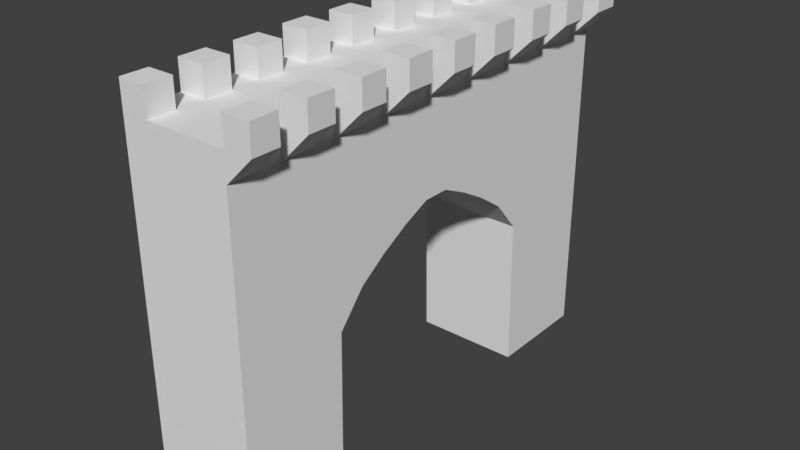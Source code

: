 # Source: WallPort.blend  (saved by Blender 2.79.0; exported with 4.5.12 LTS)
import bpy
from mathutils import Matrix  # noqa: F401  (used for matrix-valued properties, if any)

bpy.ops.wm.read_factory_settings(use_empty=True)
scene = bpy.context.scene
scene.name = 'Scene'

# ---- collections
col_collection_1 = bpy.data.collections.new('Collection 1'); scene.collection.children.link(col_collection_1)
col_collection_1.hide_render = True
col_collection_1.hide_viewport = True
col_collection_3 = bpy.data.collections.new('Collection 3'); scene.collection.children.link(col_collection_3)

# ---- materials (node trees are filled in below, after node groups)
mat_material_001 = bpy.data.materials.new('Material.001')
mat_material_001.alpha_threshold = 0.0
mat_material_001.use_transparent_shadow = False
mat_material_001.roughness = 0.5
mat_material_010 = bpy.data.materials.new('Material.010')
mat_material_010.alpha_threshold = 0.0
mat_material_010.use_transparent_shadow = False
mat_material_010.roughness = 0.5
mat_material_011 = bpy.data.materials.new('Material.011')
mat_material_011.alpha_threshold = 0.0
mat_material_011.use_transparent_shadow = False
mat_material_011.roughness = 0.5
mat_material_004 = bpy.data.materials.new('Material.004')
mat_material_004.alpha_threshold = 0.0
mat_material_004.use_transparent_shadow = False
mat_material_004.roughness = 0.5
mat_material_005 = bpy.data.materials.new('Material.005')
mat_material_005.alpha_threshold = 0.0
mat_material_005.use_transparent_shadow = False
mat_material_005.roughness = 0.5
mat_material_009 = bpy.data.materials.new('Material.009')
mat_material_009.alpha_threshold = 0.0
mat_material_009.use_transparent_shadow = False
mat_material_009.roughness = 0.5
mat_material_008 = bpy.data.materials.new('Material.008')
mat_material_008.alpha_threshold = 0.0
mat_material_008.use_transparent_shadow = False
mat_material_008.roughness = 0.5

# ---- material node trees

# ---- world
world_world = bpy.data.worlds.new('World'); scene.world = world_world
world_world.color = (0.05088, 0.05088, 0.05088)
world_world.use_sun_shadow = False
world_world.sun_shadow_jitter_overblur = 0.0
world_world.cycles.sampling_method = 'MANUAL'

# ---- meshes
me_cube_001 = bpy.data.meshes.new('Cube.001')
me_cube_001.from_pydata([(6.545, -2.208, -13.75), (-6.545, -2.208, -13.75), (6.545, -2.208, 13.75), (-6.545, -2.208, 13.75), (6.545, 2.208, 13.75), (-6.545, 2.208, 13.75), (-6.545, 2.208, -13.75), (6.545, 2.208, -13.75)], [], [(1, 3, 5, 6), (3, 2, 4, 5), (6, 5, 4, 7), (7, 4, 2, 0), (2, 3, 1, 0)])
me_cube_001.polygons.foreach_set('use_smooth', [True] * 5)
_k = set([(0, 2), (1, 3), (2, 3), (2, 4), (3, 5), (4, 5), (4, 7), (5, 6)])
me_cube_001.attributes.new('sharp_edge', 'BOOLEAN', 'EDGE').data.foreach_set('value', [ (min(e.vertices), max(e.vertices)) in _k for e in me_cube_001.edges])
me_cube_001.materials.append(mat_material_001)
me_cube_001.use_remesh_preserve_volume = False
me_cube_001.use_remesh_preserve_attributes = False
me_cube_001.use_mirror_vertex_groups = False
me_cube_001.update()
me_cube_001.normals_split_custom_set([tuple(v) for v in zip(*[iter([-1.0, 0.0, -3.468e-08, -1.0, 0.0, -3.468e-08, -1.0, 0.0, -3.468e-08, -1.0, 0.0, -3.468e-08, 8.428e-09, 0.0, 1.0, 8.428e-09, 0.0, 1.0, 8.428e-09, 0.0, 1.0, 8.428e-09, 0.0, 1.0, 8.014e-07, 1.0, 3.163e-07, 8.014e-07, 1.0, 3.163e-07, 8.014e-07, 1.0, 3.163e-07, 8.014e-07, 1.0, 3.163e-07, 1.0, -1.257e-07, 1.214e-07, 1.0, -1.257e-07, 1.214e-07, 1.0, -1.257e-07, 1.214e-07, 1.0, -1.257e-07, 1.214e-07, -8.014e-07, -1.0, -1.749e-07, -8.014e-07, -1.0, -1.749e-07, -8.014e-07, -1.0, -1.749e-07, -8.014e-07, -1.0, -1.749e-07])] * 3)])
me_cube_008 = bpy.data.meshes.new('Cube.008')
me_cube_008.from_pydata([(6.545, -2.208, -13.75), (-6.545, -2.208, -13.75), (6.545, -2.208, 13.75), (-6.545, -2.208, 13.75), (6.545, 2.208, 13.75), (-6.545, 2.208, 13.75), (-6.545, 2.208, -13.75), (6.545, 2.208, -13.75)], [], [(1, 3, 5, 6), (3, 2, 4, 5), (6, 5, 4, 7), (7, 4, 2, 0), (2, 3, 1, 0)])
me_cube_008.polygons.foreach_set('use_smooth', [True] * 5)
_k = set([(0, 2), (1, 3), (2, 3), (2, 4), (3, 5), (4, 5), (4, 7), (5, 6)])
me_cube_008.attributes.new('sharp_edge', 'BOOLEAN', 'EDGE').data.foreach_set('value', [ (min(e.vertices), max(e.vertices)) in _k for e in me_cube_008.edges])
me_cube_008.materials.append(mat_material_010)
me_cube_008.use_remesh_preserve_volume = False
me_cube_008.use_remesh_preserve_attributes = False
me_cube_008.use_mirror_vertex_groups = False
me_cube_008.update()
me_cube_008.normals_split_custom_set([tuple(v) for v in zip(*[iter([-1.0, 0.0, -3.468e-08, -1.0, 0.0, -3.468e-08, -1.0, 0.0, -3.468e-08, -1.0, 0.0, -3.468e-08, 8.428e-09, 0.0, 1.0, 8.428e-09, 0.0, 1.0, 8.428e-09, 0.0, 1.0, 8.428e-09, 0.0, 1.0, 8.014e-07, 1.0, 3.163e-07, 8.014e-07, 1.0, 3.163e-07, 8.014e-07, 1.0, 3.163e-07, 8.014e-07, 1.0, 3.163e-07, 1.0, -1.257e-07, 1.214e-07, 1.0, -1.257e-07, 1.214e-07, 1.0, -1.257e-07, 1.214e-07, 1.0, -1.257e-07, 1.214e-07, -8.014e-07, -1.0, -1.749e-07, -8.014e-07, -1.0, -1.749e-07, -8.014e-07, -1.0, -1.749e-07, -8.014e-07, -1.0, -1.749e-07])] * 3)])
me_cube_009 = bpy.data.meshes.new('Cube.009')
me_cube_009.from_pydata([(6.548, -2.208, -0.6962), (6.548, 2.208, 13.75), (-3.27, 2.208, 13.75), (-6.543, 2.208, 13.75), (6.548, 2.208, 17.0), (6.548, -2.208, 17.0), (-3.27, -2.208, 17.0), (-6.543, -2.208, 17.0), (-3.27, 2.208, 17.0), (-6.543, 2.208, 17.0), (-6.543, 2.208, 10.5), (6.548, -2.208, 10.5), (6.548, 2.208, 10.5), (9.82, 2.208, 13.75), (9.82, -2.208, 13.75), (9.82, 2.208, 17.0), (9.82, -2.208, 17.0), (6.556, -38.24, -28.74), (-6.535, -38.24, -28.74), (6.556, -38.24, 13.76), (-6.535, -38.24, 13.76), (-3.262, -38.24, 13.76), (6.556, -33.82, 13.76), (-3.262, -33.82, 13.76), (-6.535, -33.82, 13.76), (6.556, -33.82, 17.01), (6.556, -38.24, 17.01), (-3.262, -38.24, 17.01), (-6.535, -38.24, 17.01), (-3.262, -33.82, 17.01), (-6.535, -33.82, 17.01), (-6.535, -33.82, 10.51), (-6.535, -33.82, -28.74), (6.556, -38.24, 10.51), (6.556, -33.82, 10.51), (9.828, -33.82, 13.76), (9.828, -38.24, 13.76), (9.828, -33.82, 17.01), (9.828, -38.24, 17.01), (6.556, -33.82, -28.74), (-6.535, -38.24, 10.51), (-3.262, -38.24, 10.51), (-3.262, -33.82, -28.74), (-3.262, -38.24, -28.74), (-3.262, -29.34, -28.74), (-6.535, -29.34, 13.76), (-6.535, -29.34, 10.51), (6.556, -29.34, -28.74), (-6.535, -29.34, -28.74), (6.556, -29.34, 10.51), (-3.262, -29.34, 13.76), (6.556, -29.34, 13.76), (-3.262, -20.71, -28.74), (-6.535, -24.79, 13.76), (-6.535, -24.79, 10.51), (6.556, -20.71, -28.74), (-6.535, -20.71, -28.74), (6.556, -24.79, 10.51), (-3.262, -24.79, 13.76), (6.556, -24.79, 13.76), (9.782, -29.34, 13.76), (9.782, -24.79, 13.76), (6.556, -29.34, 17.0), (6.556, -24.79, 17.0), (9.782, -29.34, 17.0), (9.782, -24.79, 17.0), (-3.262, -29.34, 17.13), (-6.535, -29.34, 17.13), (-6.535, -24.79, 17.13), (-3.262, -24.79, 17.13), (-3.262, -20.25, -10.28), (-6.535, -20.25, 13.76), (6.556, -20.25, -10.28), (-6.535, -20.25, -10.28), (6.556, -21.41, 13.76), (6.556, -20.23, 13.76), (-3.262, -20.23, 13.76), (6.556, -15.82, 13.76), (-3.262, -15.82, 13.76), (-6.535, -15.82, 13.76), (6.556, -15.82, 17.01), (6.556, -20.23, 17.01), (-3.262, -20.23, 17.01), (-6.535, -20.23, 17.01), (-3.262, -15.82, 17.01), (-6.535, -15.82, 17.01), (-6.535, -15.82, 10.51), (-6.535, -15.82, -6.415), (6.556, -20.23, 10.51), (6.556, -15.82, 10.51), (9.828, -15.82, 13.76), (9.828, -20.23, 13.76), (9.828, -15.82, 17.01), (9.828, -20.23, 17.01), (6.556, -15.82, -6.415), (-3.262, -15.82, -6.415), (-3.262, -11.34, -4.136), (-6.535, -11.34, 13.76), (-6.535, -11.34, 10.51), (6.556, -11.34, -4.136), (-6.535, -11.34, -4.136), (6.556, -11.34, 10.51), (-3.262, -11.34, 13.76), (6.556, -11.34, 13.76), (-3.262, -6.787, -2.222), (-6.535, -6.787, 13.76), (-6.535, -6.787, 10.51), (6.556, -6.787, -2.222), (-6.535, -6.787, -2.222), (6.556, -6.787, 10.51), (-3.262, -6.787, 13.76), (6.556, -6.787, 13.76), (9.782, -11.34, 13.76), (9.782, -6.787, 13.76), (6.556, -11.34, 17.0), (6.556, -6.787, 17.0), (9.782, -11.34, 17.0), (9.782, -6.787, 17.0), (-3.262, -11.34, 17.13), (-6.535, -11.34, 17.13), (-6.535, -6.787, 17.13), (-3.262, -6.787, 17.13), (-3.262, -2.244, -0.6865), (-6.535, -2.244, 13.76), (-6.535, -2.244, 10.51), (-6.535, -2.244, -0.6865), (-3.262, -2.244, 13.76), (6.556, -2.244, 13.76), (6.556, 38.2, -28.74), (-6.535, 38.2, -28.74), (6.556, 38.2, 13.76), (-6.535, 38.2, 13.76), (-3.262, 38.2, 13.76), (6.556, 33.78, 13.76), (-3.262, 33.78, 13.76), (-6.535, 33.78, 13.76), (6.556, 33.78, 17.01), (6.556, 38.2, 17.01), (-3.262, 38.2, 17.01), (-6.535, 38.2, 17.01), (-3.262, 33.78, 17.01), (-6.535, 33.78, 17.01), (-6.535, 33.78, 10.51), (-6.535, 33.78, -28.74), (6.556, 38.2, 10.51), (6.556, 33.78, 10.51), (9.828, 33.78, 13.76), (9.828, 38.2, 13.76), (9.828, 33.78, 17.01), (9.828, 38.2, 17.01), (6.556, 33.78, -28.74), (-6.535, 38.2, 10.51), (-3.262, 38.2, 10.51), (-3.262, 33.78, -28.74), (-3.262, 38.2, -28.74), (-3.262, 29.3, -28.74), (-6.535, 29.3, 13.76), (-6.535, 29.3, 10.51), (6.556, 29.3, -28.74), (-6.535, 29.3, -28.74), (6.556, 29.3, 10.51), (-3.262, 29.3, 13.76), (6.556, 29.3, 13.76), (-3.262, 20.68, -28.74), (-6.535, 24.75, 13.76), (-6.535, 24.75, 10.51), (6.556, 20.68, -28.74), (-6.535, 20.68, -28.74), (6.556, 24.75, 10.51), (-3.262, 24.75, 13.76), (6.556, 24.75, 13.76), (9.782, 29.3, 13.76), (9.782, 24.75, 13.76), (6.556, 29.3, 17.0), (6.556, 24.75, 17.0), (9.782, 29.3, 17.0), (9.782, 24.75, 17.0), (-3.262, 29.3, 17.13), (-6.535, 29.3, 17.13), (-6.535, 24.75, 17.13), (-3.262, 24.75, 17.13), (-3.262, 20.21, -10.28), (-6.535, 20.21, 13.76), (6.556, 20.21, -10.28), (-6.535, 20.21, -10.28), (6.556, 20.21, 13.76), (6.556, 20.2, 13.76), (-3.262, 20.2, 13.76), (6.556, 15.78, 13.76), (-3.262, 15.78, 13.76), (-6.535, 15.78, 13.76), (6.556, 15.78, 17.01), (6.556, 20.2, 17.01), (-3.262, 20.2, 17.01), (-6.535, 20.2, 17.01), (-3.262, 15.78, 17.01), (-6.535, 15.78, 17.01), (-6.535, 15.78, 10.51), (-6.535, 15.78, -6.415), (6.556, 20.2, 10.51), (6.556, 15.78, 10.51), (9.828, 15.78, 13.76), (9.828, 20.2, 13.76), (9.828, 15.78, 17.01), (9.828, 20.2, 17.01), (6.556, 15.78, -6.415), (-3.262, 15.78, -6.415), (-3.262, 11.3, -4.136), (-6.535, 11.3, 13.76), (-6.535, 11.3, 10.51), (6.556, 11.3, -4.136), (-6.535, 11.3, -4.136), (6.556, 11.3, 10.51), (-3.262, 11.3, 13.76), (6.556, 11.3, 13.76), (-3.262, 6.751, -2.222), (-6.535, 6.751, 13.76), (-6.535, 6.751, 10.51), (6.556, 6.751, -2.222), (-6.535, 6.751, -2.222), (6.556, 6.751, 10.51), (-3.262, 6.751, 13.76), (6.556, 6.751, 13.76), (9.782, 11.3, 13.76), (9.782, 6.751, 13.76), (6.556, 11.3, 17.0), (6.556, 6.751, 17.0), (9.782, 11.3, 17.0), (9.782, 6.751, 17.0), (-3.262, 11.3, 17.13), (-6.535, 11.3, 17.13), (-6.535, 6.751, 17.13), (-3.262, 6.751, 17.13), (-3.262, 2.208, -0.6865), (6.556, 2.208, -0.6865), (-6.535, 2.208, -0.6865), (6.548, -9.775e-06, 10.5), (6.556, -18.03, 10.51), (6.556, -13.58, 10.51), (6.556, -9.062, 10.51), (6.556, 17.99, 10.51), (6.556, 13.54, 10.51), (6.556, 9.026, 10.51), (6.552, 4.479, 10.5), (6.552, -4.498, 10.5), (6.548, 1.104, 10.5), (6.55, 2.208, 0.6896), (6.556, -15.82, 0.6968), (6.556, -11.34, 0.6968), (6.556, -12.46, 10.51), (6.556, -6.787, 0.6968), (6.556, -10.2, 10.51), (6.556, 15.78, 0.6968), (6.556, 11.3, 0.6968), (6.556, 12.42, 10.51), (6.556, 6.751, 0.6968), (6.556, 10.16, 10.51), (6.554, 5.615, 10.51), (6.554, -5.642, 10.51), (6.548, -1.104, 10.5), (6.548, -2.208, 0.6872), (6.556, -14.7, 10.51), (6.556, -7.924, 10.51), (6.556, 14.66, 10.51), (6.556, 7.888, 10.51), (6.55, 3.344, 10.5), (6.55, -3.353, 10.5)], [], [(7, 6, 8, 9), (1, 4, 15, 13), (14, 13, 15, 16), (13, 14, 11, 259, 236, 245, 12), (4, 5, 16, 15), (12, 1, 13), (217, 10, 3, 216), (216, 3, 2, 221), (8, 2, 3, 9), (21, 20, 40, 41), (21, 23, 29, 27), (28, 27, 29, 30), (22, 25, 37, 35), (20, 21, 27, 28), (24, 20, 28, 30), (23, 24, 30, 29), (25, 22, 19, 26), (23, 21, 19, 22), (36, 35, 37, 38), (35, 36, 33, 34), (26, 19, 36, 38), (25, 26, 38, 37), (19, 33, 36), (34, 22, 35), (39, 34, 33, 17), (19, 21, 41, 33), (31, 40, 20, 24), (42, 32, 48, 44), (32, 31, 46, 48), (18, 40, 31, 32), (39, 42, 44, 47), (24, 23, 50, 45), (43, 41, 40, 18), (17, 33, 41, 43), (42, 39, 17, 43), (42, 43, 18, 32), (48, 46, 54, 56), (46, 45, 53, 54), (44, 48, 56, 52), (45, 50, 66, 67), (23, 22, 51, 50), (31, 24, 45, 46), (22, 34, 49, 51), (34, 39, 47, 49), (58, 59, 75, 76), (181, 184, 167, 163, 166, 183), (49, 47, 55, 57), (47, 44, 52, 55), (50, 51, 59, 58), (57, 61, 60, 49), (51, 49, 60), (59, 61, 57), (61, 59, 63, 65), (63, 62, 64, 65), (51, 60, 64, 62), (60, 61, 65, 64), (59, 51, 62, 63), (67, 66, 69, 68), (58, 53, 68, 69), (50, 58, 69, 66), (53, 45, 67, 68), (58, 76, 71, 53), (87, 73, 71, 79), (76, 78, 84, 82), (83, 82, 84, 85), (77, 80, 92, 90), (78, 79, 85, 84), (80, 77, 75, 81), (91, 90, 92, 93), (90, 91, 88, 237, 89), (81, 75, 91, 93), (80, 81, 93, 92), (75, 88, 91), (89, 77, 90), (85, 79, 71, 83), (99, 96, 100, 108, 104, 107), (87, 86, 98, 100), (76, 75, 77, 78), (79, 78, 102, 97), (76, 82, 83, 71), (100, 98, 106, 108), (98, 97, 105, 106), (107, 104, 108, 125, 122, 0), (97, 102, 118, 119), (78, 77, 103, 102), (86, 79, 97, 98), (77, 89, 261, 238, 249, 101, 103), (247, 94, 99, 248, 101, 249, 238, 261, 89), (105, 110, 126, 123), (233, 235, 219, 215, 218, 234), (110, 111, 127, 126), (102, 103, 111, 110), (109, 113, 112, 101, 251, 239, 262), (103, 101, 112), (111, 113, 109), (113, 111, 115, 117), (115, 114, 116, 117), (103, 112, 116, 114), (112, 113, 117, 116), (111, 103, 114, 115), (119, 118, 121, 120), (110, 105, 120, 121), (102, 110, 121, 118), (105, 97, 119, 120), (233, 234, 0, 122, 125, 235), (106, 105, 123, 124), (108, 106, 124, 125), (94, 95, 87, 100, 96, 99), (71, 73, 56, 53), (75, 59, 57, 88), (55, 72, 88, 57), (132, 152, 151, 131), (132, 138, 140, 134), (139, 141, 140, 138), (133, 146, 148, 136), (131, 139, 138, 132), (135, 141, 139, 131), (134, 140, 141, 135), (136, 137, 130, 133), (134, 133, 130, 132), (147, 149, 148, 146), (146, 145, 144, 147), (137, 149, 147, 130), (136, 148, 149, 137), (130, 147, 144), (145, 146, 133), (150, 128, 144, 145), (130, 144, 152, 132), (142, 135, 131, 151), (153, 155, 159, 143), (143, 159, 157, 142), (129, 143, 142, 151), (150, 158, 155, 153), (135, 156, 161, 134), (154, 129, 151, 152), (128, 154, 152, 144), (153, 154, 128, 150), (153, 143, 129, 154), (159, 167, 165, 157), (157, 165, 164, 156), (155, 163, 167, 159), (156, 178, 177, 161), (134, 161, 162, 133), (142, 157, 156, 135), (133, 162, 160, 145), (145, 160, 158, 150), (169, 187, 186, 170), (160, 168, 166, 158), (158, 166, 163, 155), (161, 169, 170, 162), (168, 160, 171, 172), (162, 171, 160), (170, 168, 172), (172, 176, 174, 170), (174, 176, 175, 173), (162, 173, 175, 171), (171, 175, 176, 172), (170, 174, 173, 162), (178, 179, 180, 177), (169, 180, 179, 164), (161, 177, 180, 169), (164, 179, 178, 156), (169, 164, 182, 187), (198, 190, 182, 184), (187, 193, 195, 189), (194, 196, 195, 193), (188, 201, 203, 191), (189, 195, 196, 190), (191, 192, 186, 188), (202, 204, 203, 201), (201, 200, 240, 199, 202), (192, 204, 202, 186), (191, 203, 204, 192), (186, 202, 199), (200, 201, 188), (196, 194, 182, 190), (181, 183, 205, 206, 198, 184), (198, 211, 209, 197), (187, 189, 188, 186), (190, 208, 213, 189), (187, 182, 194, 193), (211, 219, 217, 209), (209, 217, 216, 208), (205, 210, 207, 211, 198, 206), (208, 230, 229, 213), (189, 213, 214, 188), (197, 209, 208, 190), (188, 214, 212, 254, 241, 263, 200), (210, 218, 215, 219, 211, 207), (220, 264, 242, 256, 212, 223, 224), (214, 223, 212), (222, 220, 224), (224, 228, 226, 222), (226, 228, 227, 225), (214, 225, 227, 223), (223, 227, 228, 224), (222, 226, 225, 214), (230, 231, 232, 229), (221, 232, 231, 216), (213, 229, 232, 221), (216, 231, 230, 208), (1, 12, 265, 243, 257, 220, 222), (182, 164, 167, 184), (186, 199, 168, 170), (166, 168, 199, 183), (219, 235, 10, 217), (221, 222, 214, 213), (221, 2, 1, 222), (111, 109, 258, 244, 266, 11, 127), (11, 14, 127), (5, 127, 14, 16), (127, 1, 2, 126), (2, 8, 6, 126), (7, 123, 126, 6), (7, 9, 3, 123), (123, 3, 10, 124), (125, 124, 10, 235), (1, 127, 5, 4), (95, 94, 72, 70, 73, 87), (240, 200, 252, 205, 183, 199), (254, 212, 253, 210, 205, 252, 200, 263, 241), (72, 94, 247, 89, 237, 88), (99, 107, 250, 109, 262, 239, 251, 101, 248), (242, 264, 220, 255, 218, 210, 253, 212, 256), (218, 255, 220, 257, 243, 265, 12, 246, 234), (260, 0, 234, 246, 12, 245, 236, 259, 11), (258, 109, 250, 107, 0, 260, 11, 266, 244), (52, 56, 73, 70, 72, 55)])
me_cube_009.polygons.foreach_set('material_index', [0, 0, 0, 0, 0, 0, 0, 0, 0, 1, 1, 1, 1, 1, 1, 1, 1, 1, 1, 1, 1, 1, 1, 1, 1, 1, 1, 1, 1, 1, 1, 1, 1, 1, 1, 1, 1, 1, 1, 1, 1, 1, 1, 1, 1, 1, 1, 1, 1, 1, 1, 1, 1, 1, 1, 1, 1, 1, 1, 1, 1, 1, 3, 3, 3, 3, 3, 3, 3, 3, 3, 3, 3, 3, 3, 3, 3, 1, 3, 3, 3, 3, 3, 3, 3, 3, 3, 3, 3, 3, 3, 3, 3, 3, 3, 3, 3, 3, 3, 3, 3, 3, 3, 3, 3, 3, 3, 3, 1, 1, 1, 1, 1, 1, 1, 1, 1, 1, 1, 1, 1, 1, 1, 1, 1, 1, 1, 1, 1, 1, 1, 1, 1, 1, 1, 1, 1, 1, 1, 1, 1, 1, 1, 1, 1, 1, 1, 1, 1, 1, 1, 1, 1, 1, 1, 1, 1, 1, 1, 1, 1, 1, 1, 3, 3, 3, 3, 3, 3, 3, 3, 3, 3, 3, 3, 3, 1, 3, 1, 3, 3, 3, 3, 3, 3, 3, 3, 3, 3, 3, 3, 3, 3, 3, 3, 3, 3, 3, 3, 3, 3, 0, 1, 1, 1, 3, 3, 0, 3, 0, 0, 3, 0, 0, 0, 3, 3, 0, 1, 1, 3, 1, 3, 3, 3, 0, 0, 1])
_k = set([(0, 122), (0, 260), (1, 4), (1, 12), (2, 8), (3, 9), (4, 5), (4, 15), (5, 16), (6, 7), (6, 8), (7, 9), (8, 9), (11, 14), (11, 259), (11, 260), (12, 13), (12, 245), (12, 246), (12, 265), (13, 14), (13, 15), (14, 16), (15, 16), (17, 33), (17, 43), (18, 32), (18, 40), (18, 43), (19, 21), (19, 22), (19, 26), (20, 28), (20, 40), (21, 23), (21, 27), (22, 23), (22, 25), (22, 51), (23, 29), (23, 50), (24, 30), (24, 31), (24, 45), (25, 26), (25, 37), (26, 38), (27, 28), (27, 29), (28, 30), (29, 30), (31, 32), (31, 46), (32, 42), (32, 48), (33, 34), (33, 36), (34, 35), (34, 39), (34, 49), (35, 36), (35, 37), (36, 38), (37, 38), (39, 42), (39, 47), (41, 43), (42, 43), (42, 44), (44, 47), (44, 48), (44, 52), (45, 46), (45, 50), (46, 48), (46, 54), (47, 49), (49, 51), (49, 57), (50, 51), (50, 58), (52, 55), (52, 56), (53, 54), (53, 58), (54, 56), (55, 57), (57, 59), (58, 59), (66, 67), (66, 69), (68, 69), (70, 72), (70, 73), (75, 77), (75, 81), (76, 78), (76, 82), (77, 78), (77, 80), (77, 103), (78, 84), (78, 102), (79, 85), (79, 86), (79, 97), (80, 81), (80, 92), (81, 93), (82, 83), (82, 84), (83, 85), (84, 85), (86, 87), (86, 98), (87, 95), (87, 100), (88, 91), (88, 237), (89, 90), (89, 237), (89, 247), (89, 261), (90, 91), (90, 92), (91, 93), (92, 93), (94, 95), (94, 99), (94, 247), (96, 99), (96, 100), (97, 98), (97, 102), (98, 100), (98, 106), (99, 248), (101, 103), (101, 248), (101, 249), (101, 251), (102, 103), (102, 110), (104, 107), (104, 108), (105, 106), (105, 110), (106, 108), (106, 124), (107, 250), (109, 111), (109, 250), (109, 262), (110, 111), (110, 126), (118, 119), (118, 121), (120, 121), (122, 125), (123, 124), (123, 126), (124, 125), (126, 127), (128, 144), (128, 154), (129, 143), (129, 151), (129, 154), (130, 132), (130, 133), (130, 137), (131, 139), (131, 151), (132, 134), (132, 138), (133, 134), (133, 136), (133, 162), (134, 140), (134, 161), (135, 141), (135, 142), (135, 156), (136, 137), (136, 148), (137, 149), (138, 139), (138, 140), (139, 141), (140, 141), (142, 143), (142, 157), (143, 153), (143, 159), (144, 145), (144, 147), (145, 146), (145, 150), (145, 160), (146, 147), (146, 148), (147, 149), (148, 149), (150, 153), (150, 158), (152, 154), (153, 154), (153, 155), (155, 158), (155, 159), (155, 163), (156, 157), (156, 161), (157, 159), (157, 165), (158, 160), (160, 162), (160, 168), (161, 162), (161, 169), (163, 166), (163, 167), (164, 165), (164, 169), (165, 167), (166, 168), (168, 170), (169, 170), (177, 178), (177, 180), (179, 180), (181, 183), (181, 184), (186, 188), (186, 192), (187, 189), (187, 193), (188, 189), (188, 191), (188, 214), (189, 195), (189, 213), (190, 196), (190, 197), (190, 208), (191, 192), (191, 203), (192, 204), (193, 194), (193, 195), (194, 196), (195, 196), (197, 198), (197, 209), (198, 206), (198, 211), (199, 202), (199, 240), (200, 201), (200, 240), (200, 252), (200, 263), (201, 202), (201, 203), (202, 204), (203, 204), (205, 206), (205, 210), (205, 252), (207, 210), (207, 211), (208, 209), (208, 213), (209, 211), (209, 217), (210, 253), (212, 214), (212, 253), (212, 254), (212, 256), (213, 214), (213, 221), (215, 218), (215, 219), (216, 217), (216, 221), (217, 219), (218, 255), (220, 222), (220, 255), (220, 257), (220, 264), (229, 230), (229, 232), (231, 232), (233, 234), (233, 235), (234, 246), (236, 245), (236, 259), (238, 249), (238, 261), (239, 251), (239, 262), (241, 254), (241, 263), (242, 256), (242, 264), (243, 257), (243, 265)])
me_cube_009.attributes.new('sharp_edge', 'BOOLEAN', 'EDGE').data.foreach_set('value', [ (min(e.vertices), max(e.vertices)) in _k for e in me_cube_009.edges])
me_cube_009.materials.append(mat_material_011)
me_cube_009.materials.append(mat_material_004)
me_cube_009.materials.append(mat_material_005)
me_cube_009.materials.append(mat_material_009)
me_cube_009.materials.append(mat_material_008)
me_cube_009.use_remesh_preserve_volume = False
me_cube_009.use_remesh_preserve_attributes = False
me_cube_009.use_mirror_vertex_groups = False
me_cube_009.update()
me_cube_009.normals_split_custom_set([tuple(v) for v in zip(*[iter([-2.638e-07, 0.0, 1.0, -2.638e-07, 0.0, 1.0, -2.638e-07, 0.0, 1.0, -2.638e-07, 0.0, 1.0, 0.0, 1.0, 0.0, 0.0, 1.0, 0.0, 0.0, 1.0, 0.0, 0.0, 1.0, 0.0, 1.0, 0.0, 0.0, 1.0, 0.0, 0.0, 1.0, 0.0, 0.0, 1.0, 0.0, 0.0, 0.7047, -1.873e-07, -0.7096, 0.7047, -1.873e-07, -0.7096, 0.7047, -1.873e-07, -0.7096, 0.7047, -1.873e-07, -0.7096, 0.7047, -1.873e-07, -0.7096, 0.7047, -1.873e-07, -0.7096, 0.7047, -1.873e-07, -0.7096, 0.0, 0.0, 1.0, 0.0, 0.0, 1.0, 0.0, 0.0, 1.0, 0.0, 0.0, 1.0, 0.0, 1.0, 5.38e-07, 0.0, 1.0, 5.38e-07, 0.0, 1.0, 5.38e-07, -1.0, 0.001754, 0.0, -1.0, 0.001754, 0.0, -1.0, 0.001754, 0.0, -1.0, 0.001754, 0.0, 2.566e-07, -0.002118, 1.0, 2.566e-07, -0.002118, 1.0, 2.566e-07, -0.002118, 1.0, 2.566e-07, -0.002118, 1.0, 1.166e-06, 1.0, 0.0, 1.166e-06, 1.0, 0.0, 1.166e-06, 1.0, 0.0, 1.166e-06, 1.0, 0.0, -2.331e-06, -1.0, 0.0, -2.331e-06, -1.0, 0.0, -2.331e-06, -1.0, 0.0, -2.331e-06, -1.0, 0.0, 1.0, -6.645e-08, 0.0, 1.0, -6.645e-08, 0.0, 1.0, -6.645e-08, 0.0, 1.0, -6.645e-08, 0.0, 0.0, 0.0, 1.0, 0.0, 0.0, 1.0, 0.0, 0.0, 1.0, 0.0, 0.0, 1.0, 0.0, 1.0, 0.0, 0.0, 1.0, 0.0, 0.0, 1.0, 0.0, 0.0, 1.0, 0.0, -2.331e-06, -1.0, 0.0, -2.331e-06, -1.0, 0.0, -2.331e-06, -1.0, 0.0, -2.331e-06, -1.0, 0.0, -1.0, 1.329e-07, 0.0, -1.0, 1.329e-07, 0.0, -1.0, 1.329e-07, 0.0, -1.0, 1.329e-07, 0.0, 0.0, 1.0, 0.0, 0.0, 1.0, 0.0, 0.0, 1.0, 0.0, 0.0, 1.0, 0.0, -1.0, 0.0, 0.0, -1.0, 0.0, 0.0, -1.0, 0.0, 0.0, -1.0, 0.0, 0.0, 8.799e-08, 0.0, 1.0, 8.799e-08, 0.0, 1.0, 8.799e-08, 0.0, 1.0, 8.799e-08, 0.0, 1.0, 1.0, 0.0, 0.0, 1.0, 0.0, 0.0, 1.0, 0.0, 0.0, 1.0, 0.0, 0.0, 0.7047, -9.365e-08, -0.7096, 0.7047, -9.365e-08, -0.7096, 0.7047, -9.365e-08, -0.7096, 0.7047, -9.365e-08, -0.7096, 0.0, -1.0, 0.0, 0.0, -1.0, 0.0, 0.0, -1.0, 0.0, 0.0, -1.0, 0.0, 0.0, 0.0, 1.0, 0.0, 0.0, 1.0, 0.0, 0.0, 1.0, 0.0, 0.0, 1.0, 0.0, -1.0, 0.0, 0.0, -1.0, 0.0, 0.0, -1.0, 0.0, 0.0, 1.0, 0.0, 0.0, 1.0, 0.0, 0.0, 1.0, 0.0, 1.0, 0.0, 7.289e-08, 1.0, 0.0, 7.289e-08, 1.0, 0.0, 7.289e-08, 1.0, 0.0, 7.289e-08, -7.771e-07, -1.0, 0.0, -7.771e-07, -1.0, 0.0, -7.771e-07, -1.0, 0.0, -7.771e-07, -1.0, 0.0, -1.0, 1.329e-07, 0.0, -1.0, 1.329e-07, 0.0, -1.0, 1.329e-07, 0.0, -1.0, 1.329e-07, 0.0, 0.0, 0.0, -1.0, 0.0, 0.0, -1.0, 0.0, 0.0, -1.0, 0.0, 0.0, -1.0, -1.0, 3.47e-07, -2.43e-08, -1.0, 3.47e-07, -2.43e-08, -1.0, 3.47e-07, -2.43e-08, -1.0, 3.47e-07, -2.43e-08, -1.0, 0.0, -3.037e-08, -1.0, 0.0, -3.037e-08, -1.0, 0.0, -3.037e-08, -1.0, 0.0, -3.037e-08, -4.109e-07, 0.0, -1.0, -4.109e-07, 0.0, -1.0, -4.109e-07, 0.0, -1.0, -4.109e-07, 0.0, -1.0, 6.268e-08, 0.0, 1.0, 6.268e-08, 0.0, 1.0, 6.268e-08, 0.0, 1.0, 6.268e-08, 0.0, 1.0, -1.166e-06, -1.0, -1.087e-07, -1.166e-06, -1.0, -1.087e-07, -1.166e-06, -1.0, -1.087e-07, -1.166e-06, -1.0, -1.087e-07, -7.771e-07, -1.0, -2.232e-07, -7.771e-07, -1.0, -2.232e-07, -7.771e-07, -1.0, -2.232e-07, -7.771e-07, -1.0, -2.232e-07, -4.579e-08, 0.0, -1.0, -4.579e-08, 0.0, -1.0, -4.579e-08, 0.0, -1.0, -4.579e-08, 0.0, -1.0, 0.0, 0.0, -1.0, 0.0, 0.0, -1.0, 0.0, 0.0, -1.0, 0.0, 0.0, -1.0, -1.0, 2.361e-07, -9.264e-09, -1.0, 2.361e-07, -9.264e-09, -1.0, 2.361e-07, -9.264e-09, -1.0, 2.361e-07, -9.264e-09, -1.0, 3.87e-07, 0.0, -1.0, 3.87e-07, 0.0, -1.0, 3.87e-07, 0.0, -1.0, 3.87e-07, 0.0, 0.0, 0.0, -1.0, 0.0, 0.0, -1.0, 0.0, 0.0, -1.0, 0.0, 0.0, -1.0, -1.166e-06, -1.0, -6.906e-07, -1.166e-06, -1.0, -6.906e-07, -1.166e-06, -1.0, -6.906e-07, -1.166e-06, -1.0, -6.906e-07, -1.357e-08, 0.0, 1.0, -1.357e-08, 0.0, 1.0, -1.357e-08, 0.0, 1.0, -1.357e-08, 0.0, 1.0, -1.0, 3.928e-07, 0.0, -1.0, 3.928e-07, 0.0, -1.0, 3.928e-07, 0.0, -1.0, 3.928e-07, 0.0, 1.0, -3.928e-07, 2.934e-07, 1.0, -3.928e-07, 2.934e-07, 1.0, -3.928e-07, 2.934e-07, 1.0, -3.928e-07, 2.934e-07, 1.0, -5.205e-07, 6.075e-08, 1.0, -5.205e-07, 6.075e-08, 1.0, -5.205e-07, 6.075e-08, 1.0, -5.205e-07, 6.075e-08, 7.196e-08, -4.188e-07, 1.0, 7.196e-08, -4.188e-07, 1.0, 7.196e-08, -4.188e-07, 1.0, 7.196e-08, -4.188e-07, 1.0, 2.919e-07, -0.9997, -0.02527, 2.919e-07, -0.9997, -0.02527, 2.919e-07, -0.9997, -0.02527, 2.919e-07, -0.9997, -0.02527, 2.919e-07, -0.9997, -0.02527, 2.919e-07, -0.9997, -0.02527, 1.0, -2.361e-07, 4.571e-08, 1.0, -2.361e-07, 4.571e-08, 1.0, -2.361e-07, 4.571e-08, 1.0, -2.361e-07, 4.571e-08, -3.332e-08, 0.0, -1.0, -3.332e-08, 0.0, -1.0, -3.332e-08, 0.0, -1.0, -3.332e-08, 0.0, -1.0, -3.082e-09, 0.0, 1.0, -3.082e-09, 0.0, 1.0, -3.082e-09, 0.0, 1.0, -3.082e-09, 0.0, 1.0, 0.7097, -3.662e-07, -0.7045, 0.7097, -3.662e-07, -0.7045, 0.7097, -3.662e-07, -0.7045, 0.7097, -3.662e-07, -0.7045, -1.183e-06, -1.0, 0.0, -1.183e-06, -1.0, 0.0, -1.183e-06, -1.0, 0.0, 5.913e-07, 1.0, 0.0, 5.913e-07, 1.0, 0.0, 5.913e-07, 1.0, 0.0, 5.913e-07, 1.0, 0.0, 5.913e-07, 1.0, 0.0, 5.913e-07, 1.0, 0.0, 5.913e-07, 1.0, 0.0, -5.198e-07, 2.479e-13, 1.0, -5.198e-07, 2.479e-13, 1.0, -5.198e-07, 2.479e-13, 1.0, -5.198e-07, 2.479e-13, 1.0, -1.183e-06, -1.0, 0.0, -1.183e-06, -1.0, 0.0, -1.183e-06, -1.0, 0.0, -1.183e-06, -1.0, 0.0, 1.0, -3.876e-07, 2.939e-07, 1.0, -3.876e-07, 2.939e-07, 1.0, -3.876e-07, 2.939e-07, 1.0, -3.876e-07, 2.939e-07, -1.0, 5.169e-07, -2.939e-07, -1.0, 5.169e-07, -2.939e-07, -1.0, 5.169e-07, -2.939e-07, -1.0, 5.169e-07, -2.939e-07, 2.217e-07, 0.0, 1.0, 2.217e-07, 0.0, 1.0, 2.217e-07, 0.0, 1.0, 2.217e-07, 0.0, 1.0, 1.166e-06, 1.0, 0.0, 1.166e-06, 1.0, 0.0, 1.166e-06, 1.0, 0.0, 1.166e-06, 1.0, 0.0, 1.0, -4.347e-07, -2.369e-13, 1.0, -4.347e-07, -2.369e-13, 1.0, -4.347e-07, -2.369e-13, 1.0, -4.347e-07, -2.369e-13, -1.0, 4.968e-07, 2.369e-13, -1.0, 4.968e-07, 2.369e-13, -1.0, 4.968e-07, 2.369e-13, -1.0, 4.968e-07, 2.369e-13, -2.563e-07, -3.145e-07, 1.0, -2.563e-07, -3.145e-07, 1.0, -2.563e-07, -3.145e-07, 1.0, -2.563e-07, -3.145e-07, 1.0, -1.0, -1.184e-06, -4.314e-08, -1.0, -1.184e-06, -4.314e-08, -1.0, -1.184e-06, -4.314e-08, -1.0, -1.184e-06, -4.314e-08, 1.0, -1.329e-07, 0.0, 1.0, -1.329e-07, 0.0, 1.0, -1.329e-07, 0.0, 1.0, -1.329e-07, 0.0, 2.616e-07, 0.0, 1.0, 2.616e-07, 0.0, 1.0, 2.616e-07, 0.0, 1.0, 2.616e-07, 0.0, 1.0, 0.0, 1.0, 0.0, 0.0, 1.0, 0.0, 0.0, 1.0, 0.0, 0.0, 1.0, 0.0, 1.166e-06, 1.0, 0.0, 1.166e-06, 1.0, 0.0, 1.166e-06, 1.0, 0.0, 1.166e-06, 1.0, 0.0, -1.0, 1.329e-07, 0.0, -1.0, 1.329e-07, 0.0, -1.0, 1.329e-07, 0.0, -1.0, 1.329e-07, 0.0, 1.0, 0.0, 0.0, 1.0, 0.0, 0.0, 1.0, 0.0, 0.0, 1.0, 0.0, 0.0, 0.7047, -1.873e-07, -0.7096, 0.7047, -1.873e-07, -0.7096, 0.7047, -1.873e-07, -0.7096, 0.7047, -1.873e-07, -0.7096, 0.7047, -1.873e-07, -0.7096, 0.0, -1.0, 0.0, 0.0, -1.0, 0.0, 0.0, -1.0, 0.0, 0.0, -1.0, 0.0, 0.0, 0.0, 1.0, 0.0, 0.0, 1.0, 0.0, 0.0, 1.0, 0.0, 0.0, 1.0, 0.0, -1.0, -1.435e-06, 0.0, -1.0, -1.435e-06, 0.0, -1.0, -1.435e-06, 0.0, 1.0, 7.173e-07, 0.0, 1.0, 7.173e-07, 0.0, 1.0, 7.173e-07, -1.0, -5.309e-07, -9.527e-07, -1.0, -5.309e-07, -9.527e-07, -1.0, -5.309e-07, -9.527e-07, -1.0, -5.309e-07, -9.527e-07, 1.804e-07, 0.3877, -0.9218, 1.804e-07, 0.3877, -0.9218, 1.804e-07, 0.3877, -0.9218, 1.804e-07, 0.3877, -0.9218, 1.804e-07, 0.3877, -0.9218, 1.804e-07, 0.3877, -0.9218, -1.0, 4.314e-07, -6.042e-08, -1.0, 4.314e-07, -6.042e-08, -1.0, 4.314e-07, -6.042e-08, -1.0, 4.314e-07, -6.042e-08, -1.378e-08, 0.0, 1.0, -1.378e-08, 0.0, 1.0, -1.378e-08, 0.0, 1.0, -1.378e-08, 0.0, 1.0, 6.268e-08, 0.0, 1.0, 6.268e-08, 0.0, 1.0, 6.268e-08, 0.0, 1.0, 6.268e-08, 0.0, 1.0, 0.001666, -1.0, 0.001679, 0.001666, -1.0, 0.001679, 0.001666, -1.0, 0.001679, 0.001666, -1.0, 0.001679, -1.0, 4.9e-07, -6.967e-08, -1.0, 4.9e-07, -6.967e-08, -1.0, 4.9e-07, -6.967e-08, -1.0, 4.9e-07, -6.967e-08, -1.0, 3.87e-07, 0.0, -1.0, 3.87e-07, 0.0, -1.0, 3.87e-07, 0.0, -1.0, 3.87e-07, 0.0, -0.0007885, 0.3187, -0.9479, -0.0007885, 0.3187, -0.9479, -0.0007885, 0.3187, -0.9479, -0.0007885, 0.3187, -0.9479, -0.0007885, 0.3187, -0.9479, -0.0007885, 0.3187, -0.9479, -1.166e-06, -1.0, -6.906e-07, -1.166e-06, -1.0, -6.906e-07, -1.166e-06, -1.0, -6.906e-07, -1.166e-06, -1.0, -6.906e-07, -1.358e-08, 0.0, 1.0, -1.358e-08, 0.0, 1.0, -1.358e-08, 0.0, 1.0, -1.358e-08, 0.0, 1.0, -1.0, 5.238e-07, 0.0, -1.0, 5.238e-07, 0.0, -1.0, 5.238e-07, 0.0, -1.0, 5.238e-07, 0.0, 1.0, -5.238e-07, 2.934e-07, 1.0, -5.238e-07, 2.934e-07, 1.0, -5.238e-07, 2.934e-07, 1.0, -5.238e-07, 2.934e-07, 1.0, -5.238e-07, 2.934e-07, 1.0, -5.238e-07, 2.934e-07, 1.0, -5.238e-07, 2.934e-07, 1.0, -4.314e-07, 1.51e-07, 1.0, -4.314e-07, 1.51e-07, 1.0, -4.314e-07, 1.51e-07, 1.0, -4.314e-07, 1.51e-07, 1.0, -4.314e-07, 1.51e-07, 1.0, -4.314e-07, 1.51e-07, 1.0, -4.314e-07, 1.51e-07, 1.0, -4.314e-07, 1.51e-07, 1.0, -4.314e-07, 1.51e-07, 6.183e-08, -2.099e-07, 1.0, 6.183e-08, -2.099e-07, 1.0, 6.183e-08, -2.099e-07, 1.0, 6.183e-08, -2.099e-07, 1.0, 1.519e-07, -0.3202, -0.9473, 1.519e-07, -0.3202, -0.9473, 1.519e-07, -0.3202, -0.9473, 1.519e-07, -0.3202, -0.9473, 1.519e-07, -0.3202, -0.9473, 1.519e-07, -0.3202, -0.9473, -3.087e-09, -2.099e-07, 1.0, -3.087e-09, -2.099e-07, 1.0, -3.087e-09, -2.099e-07, 1.0, -3.087e-09, -2.099e-07, 1.0, -3.083e-09, 0.0, 1.0, -3.083e-09, 0.0, 1.0, -3.083e-09, 0.0, 1.0, -3.083e-09, 0.0, 1.0, 0.7097, -3.662e-07, -0.7045, 0.7097, -3.662e-07, -0.7045, 0.7097, -3.662e-07, -0.7045, 0.7097, -3.662e-07, -0.7045, 0.7097, -3.662e-07, -0.7045, 0.7097, -3.662e-07, -0.7045, 0.7097, -3.662e-07, -0.7045, -1.183e-06, -1.0, -7.277e-07, -1.183e-06, -1.0, -7.277e-07, -1.183e-06, -1.0, -7.277e-07, 1.183e-06, 1.0, 0.0, 1.183e-06, 1.0, 0.0, 1.183e-06, 1.0, 0.0, 1.183e-06, 1.0, 0.0, 1.183e-06, 1.0, 0.0, 1.183e-06, 1.0, 0.0, 1.183e-06, 1.0, 0.0, -5.198e-07, 2.479e-13, 1.0, -5.198e-07, 2.479e-13, 1.0, -5.198e-07, 2.479e-13, 1.0, -5.198e-07, 2.479e-13, 1.0, -1.183e-06, -1.0, 0.0, -1.183e-06, -1.0, 0.0, -1.183e-06, -1.0, 0.0, -1.183e-06, -1.0, 0.0, 1.0, -5.169e-07, 2.939e-07, 1.0, -5.169e-07, 2.939e-07, 1.0, -5.169e-07, 2.939e-07, 1.0, -5.169e-07, 2.939e-07, -1.0, 3.876e-07, -2.939e-07, -1.0, 3.876e-07, -2.939e-07, -1.0, 3.876e-07, -2.939e-07, -1.0, 3.876e-07, -2.939e-07, 5.124e-07, 0.0, 1.0, 5.124e-07, 0.0, 1.0, 5.124e-07, 0.0, 1.0, 5.124e-07, 0.0, 1.0, 0.0, 1.0, 0.0, 0.0, 1.0, 0.0, 0.0, 1.0, 0.0, 0.0, 1.0, 0.0, 1.0, -5.589e-07, -1.184e-13, 1.0, -5.589e-07, -1.184e-13, 1.0, -5.589e-07, -1.184e-13, 1.0, -5.589e-07, -1.184e-13, -1.0, 3.726e-07, 1.184e-13, -1.0, 3.726e-07, 1.184e-13, -1.0, 3.726e-07, 1.184e-13, -1.0, 3.726e-07, 1.184e-13, -0.0003688, 0.0008132, -1.0, -0.0003688, 0.0008132, -1.0, -0.0003688, 0.0008132, -1.0, -0.0003688, 0.0008132, -1.0, -0.0003688, 0.0008132, -1.0, -0.0003688, 0.0008132, -1.0, -1.0, 5.167e-07, 0.0, -1.0, 5.167e-07, 0.0, -1.0, 5.167e-07, 0.0, -1.0, 5.167e-07, 0.0, -1.0, 7.019e-07, -7.972e-08, -1.0, 7.019e-07, -7.972e-08, -1.0, 7.019e-07, -7.972e-08, -1.0, 7.019e-07, -7.972e-08, 1.37e-07, 0.4533, -0.8914, 1.37e-07, 0.4533, -0.8914, 1.37e-07, 0.4533, -0.8914, 1.37e-07, 0.4533, -0.8914, 1.37e-07, 0.4533, -0.8914, 1.37e-07, 0.4533, -0.8914, -1.0, 5.975e-07, 2.419e-08, -1.0, 5.975e-07, 2.419e-08, -1.0, 5.975e-07, 2.419e-08, -1.0, 5.975e-07, 2.419e-08, 1.0, 1.217e-06, 2.201e-07, 1.0, 1.217e-06, 2.201e-07, 1.0, 1.217e-06, 2.201e-07, 1.0, 1.217e-06, 2.201e-07, 1.0, -5.156e-07, 1.962e-07, 1.0, -5.156e-07, 1.962e-07, 1.0, -5.156e-07, 1.962e-07, 1.0, -5.156e-07, 1.962e-07, 0.0, 1.0, 0.0, 0.0, 1.0, 0.0, 0.0, 1.0, 0.0, 0.0, 1.0, 0.0, 1.0, 6.645e-08, 0.0, 1.0, 6.645e-08, 0.0, 1.0, 6.645e-08, 0.0, 1.0, 6.645e-08, 0.0, 0.0, 0.0, 1.0, 0.0, 0.0, 1.0, 0.0, 0.0, 1.0, 0.0, 0.0, 1.0, 0.0, -1.0, 0.0, 0.0, -1.0, 0.0, 0.0, -1.0, 0.0, 0.0, -1.0, 0.0, 0.0, 1.0, 0.0, 0.0, 1.0, 0.0, 0.0, 1.0, 0.0, 0.0, 1.0, 0.0, -1.0, -1.329e-07, 0.0, -1.0, -1.329e-07, 0.0, -1.0, -1.329e-07, 0.0, -1.0, -1.329e-07, 0.0, 0.0, -1.0, 0.0, 0.0, -1.0, 0.0, 0.0, -1.0, 0.0, 0.0, -1.0, 0.0, -1.0, 0.0, 0.0, -1.0, 0.0, 0.0, -1.0, 0.0, 0.0, -1.0, 0.0, 0.0, 3.175e-09, 0.0, 1.0, 3.175e-09, 0.0, 1.0, 3.175e-09, 0.0, 1.0, 3.175e-09, 0.0, 1.0, 1.0, 0.0, 0.0, 1.0, 0.0, 0.0, 1.0, 0.0, 0.0, 1.0, 0.0, 0.0, 0.7047, 9.365e-08, -0.7096, 0.7047, 9.365e-08, -0.7096, 0.7047, 9.365e-08, -0.7096, 0.7047, 9.365e-08, -0.7096, 0.0, 1.0, 0.0, 0.0, 1.0, 0.0, 0.0, 1.0, 0.0, 0.0, 1.0, 0.0, 0.0, 0.0, 1.0, 0.0, 0.0, 1.0, 0.0, 0.0, 1.0, 0.0, 0.0, 1.0, 0.0, 1.0, -1.435e-06, 0.0, 1.0, -1.435e-06, 0.0, 1.0, -1.435e-06, 0.0, -1.0, 1.435e-06, 0.0, -1.0, 1.435e-06, 0.0, -1.0, 1.435e-06, 1.0, 0.0, 7.289e-08, 1.0, 0.0, 7.289e-08, 1.0, 0.0, 7.289e-08, 1.0, 0.0, 7.289e-08, -1.554e-06, 1.0, 0.0, -1.554e-06, 1.0, 0.0, -1.554e-06, 1.0, 0.0, -1.554e-06, 1.0, 0.0, -1.0, -1.329e-07, 0.0, -1.0, -1.329e-07, 0.0, -1.0, -1.329e-07, 0.0, -1.0, -1.329e-07, 0.0, 0.0, 0.0, -1.0, 0.0, 0.0, -1.0, 0.0, 0.0, -1.0, 0.0, 0.0, -1.0, -1.0, -3.47e-07, -2.43e-08, -1.0, -3.47e-07, -2.43e-08, -1.0, -3.47e-07, -2.43e-08, -1.0, -3.47e-07, -2.43e-08, -1.0, 0.0, -3.037e-08, -1.0, 0.0, -3.037e-08, -1.0, 0.0, -3.037e-08, -1.0, 0.0, -3.037e-08, 3.468e-07, 0.0, -1.0, 3.468e-07, 0.0, -1.0, 3.468e-07, 0.0, -1.0, 3.468e-07, 0.0, -1.0, 0.0, 0.0, 1.0, 0.0, 0.0, 1.0, 0.0, 0.0, 1.0, 0.0, 0.0, 1.0, 0.0, 1.0, 0.0, 0.0, 1.0, 0.0, 0.0, 1.0, 0.0, 0.0, 1.0, 0.0, -7.771e-07, 1.0, -1.584e-07, -7.771e-07, 1.0, -1.584e-07, -7.771e-07, 1.0, -1.584e-07, -7.771e-07, 1.0, -1.584e-07, 0.0, 0.0, -1.0, 0.0, 0.0, -1.0, 0.0, 0.0, -1.0, 0.0, 0.0, -1.0, 0.0, 0.0, -1.0, 0.0, 0.0, -1.0, 0.0, 0.0, -1.0, 0.0, 0.0, -1.0, -1.0, -2.361e-07, -9.264e-09, -1.0, -2.361e-07, -9.264e-09, -1.0, -2.361e-07, -9.264e-09, -1.0, -2.361e-07, -9.264e-09, -1.0, -3.87e-07, 0.0, -1.0, -3.87e-07, 0.0, -1.0, -3.87e-07, 0.0, -1.0, -3.87e-07, 0.0, 0.0, 0.0, -1.0, 0.0, 0.0, -1.0, 0.0, 0.0, -1.0, 0.0, 0.0, -1.0, -1.166e-06, 1.0, -6.906e-07, -1.166e-06, 1.0, -6.906e-07, -1.166e-06, 1.0, -6.906e-07, -1.166e-06, 1.0, -6.906e-07, 0.0, 0.0, 1.0, 0.0, 0.0, 1.0, 0.0, 0.0, 1.0, 0.0, 0.0, 1.0, -1.0, -3.928e-07, 0.0, -1.0, -3.928e-07, 0.0, -1.0, -3.928e-07, 0.0, -1.0, -3.928e-07, 0.0, 1.0, 3.928e-07, 2.934e-07, 1.0, 3.928e-07, 2.934e-07, 1.0, 3.928e-07, 2.934e-07, 1.0, 3.928e-07, 2.934e-07, 1.0, 5.205e-07, 6.075e-08, 1.0, 5.205e-07, 6.075e-08, 1.0, 5.205e-07, 6.075e-08, 1.0, 5.205e-07, 6.075e-08, 8.532e-08, 4.188e-07, 1.0, 8.532e-08, 4.188e-07, 1.0, 8.532e-08, 4.188e-07, 1.0, 8.532e-08, 4.188e-07, 1.0, 1.0, 2.361e-07, 4.571e-08, 1.0, 2.361e-07, 4.571e-08, 1.0, 2.361e-07, 4.571e-08, 1.0, 2.361e-07, 4.571e-08, 0.0, 0.0, -1.0, 0.0, 0.0, -1.0, 0.0, 0.0, -1.0, 0.0, 0.0, -1.0, 0.0, 0.0, 1.0, 0.0, 0.0, 1.0, 0.0, 0.0, 1.0, 0.0, 0.0, 1.0, 0.7097, 3.662e-07, -0.7045, 0.7097, 3.662e-07, -0.7045, 0.7097, 3.662e-07, -0.7045, 0.7097, 3.662e-07, -0.7045, -1.183e-06, 1.0, 0.0, -1.183e-06, 1.0, 0.0, -1.183e-06, 1.0, 0.0, 5.913e-07, -1.0, 0.0, 5.913e-07, -1.0, 0.0, 5.913e-07, -1.0, 0.0, 5.913e-07, -1.0, -6.854e-08, 5.913e-07, -1.0, -6.854e-08, 5.913e-07, -1.0, -6.854e-08, 5.913e-07, -1.0, -6.854e-08, -7.788e-07, -2.479e-13, 1.0, -7.788e-07, -2.479e-13, 1.0, -7.788e-07, -2.479e-13, 1.0, -7.788e-07, -2.479e-13, 1.0, -1.183e-06, 1.0, 2.458e-07, -1.183e-06, 1.0, 2.458e-07, -1.183e-06, 1.0, 2.458e-07, -1.183e-06, 1.0, 2.458e-07, 1.0, 3.876e-07, 2.939e-07, 1.0, 3.876e-07, 2.939e-07, 1.0, 3.876e-07, 2.939e-07, 1.0, 3.876e-07, 2.939e-07, -1.0, -5.169e-07, -2.939e-07, -1.0, -5.169e-07, -2.939e-07, -1.0, -5.169e-07, -2.939e-07, -1.0, -5.169e-07, -2.939e-07, 0.0, 0.0, 1.0, 0.0, 0.0, 1.0, 0.0, 0.0, 1.0, 0.0, 0.0, 1.0, 1.166e-06, -1.0, 0.0, 1.166e-06, -1.0, 0.0, 1.166e-06, -1.0, 0.0, 1.166e-06, -1.0, 0.0, 1.0, 4.347e-07, -2.369e-13, 1.0, 4.347e-07, -2.369e-13, 1.0, 4.347e-07, -2.369e-13, 1.0, 4.347e-07, -2.369e-13, -1.0, -4.968e-07, 2.369e-13, -1.0, -4.968e-07, 2.369e-13, -1.0, -4.968e-07, 2.369e-13, -1.0, -4.968e-07, 2.369e-13, -3.053e-07, 3.145e-07, 1.0, -3.053e-07, 3.145e-07, 1.0, -3.053e-07, 3.145e-07, 1.0, -3.053e-07, 3.145e-07, 1.0, -1.0, 1.248e-06, -4.314e-08, -1.0, 1.248e-06, -4.314e-08, -1.0, 1.248e-06, -4.314e-08, -1.0, 1.248e-06, -4.314e-08, 1.0, 1.329e-07, 0.0, 1.0, 1.329e-07, 0.0, 1.0, 1.329e-07, 0.0, 1.0, 1.329e-07, 0.0, 0.0, 0.0, 1.0, 0.0, 0.0, 1.0, 0.0, 0.0, 1.0, 0.0, 0.0, 1.0, 0.0, -1.0, 0.0, 0.0, -1.0, 0.0, 0.0, -1.0, 0.0, 0.0, -1.0, 0.0, 1.166e-06, -1.0, 0.0, 1.166e-06, -1.0, 0.0, 1.166e-06, -1.0, 0.0, 1.166e-06, -1.0, 0.0, -1.0, -1.329e-07, 0.0, -1.0, -1.329e-07, 0.0, -1.0, -1.329e-07, 0.0, -1.0, -1.329e-07, 0.0, 1.0, 0.0, 0.0, 1.0, 0.0, 0.0, 1.0, 0.0, 0.0, 1.0, 0.0, 0.0, 0.7047, 1.873e-07, -0.7096, 0.7047, 1.873e-07, -0.7096, 0.7047, 1.873e-07, -0.7096, 0.7047, 1.873e-07, -0.7096, 0.7047, 1.873e-07, -0.7096, 0.0, 1.0, 0.0, 0.0, 1.0, 0.0, 0.0, 1.0, 0.0, 0.0, 1.0, 0.0, 0.0, 0.0, 1.0, 0.0, 0.0, 1.0, 0.0, 0.0, 1.0, 0.0, 0.0, 1.0, 0.0, 1.0, -1.435e-06, 0.0, 1.0, -1.435e-06, 0.0, 1.0, -1.435e-06, 0.0, -1.0, 7.173e-07, 0.0, -1.0, 7.173e-07, 0.0, -1.0, 7.173e-07, -1.0, 5.664e-07, -9.527e-07, -1.0, 5.664e-07, -9.527e-07, -1.0, 5.664e-07, -9.527e-07, -1.0, 5.664e-07, -9.527e-07, 1.984e-07, -0.6573, -0.7536, 1.984e-07, -0.6573, -0.7536, 1.984e-07, -0.6573, -0.7536, 1.984e-07, -0.6573, -0.7536, 1.984e-07, -0.6573, -0.7536, 1.984e-07, -0.6573, -0.7536, -1.0, -4.314e-07, -6.042e-08, -1.0, -4.314e-07, -6.042e-08, -1.0, -4.314e-07, -6.042e-08, -1.0, -4.314e-07, -6.042e-08, 0.0, 0.0, 1.0, 0.0, 0.0, 1.0, 0.0, 0.0, 1.0, 0.0, 0.0, 1.0, 0.0, 0.0, 1.0, 0.0, 0.0, 1.0, 0.0, 0.0, 1.0, 0.0, 0.0, 1.0, 0.001666, 1.0, 0.001679, 0.001666, 1.0, 0.001679, 0.001666, 1.0, 0.001679, 0.001666, 1.0, 0.001679, -1.0, -4.9e-07, -6.967e-08, -1.0, -4.9e-07, -6.967e-08, -1.0, -4.9e-07, -6.967e-08, -1.0, -4.9e-07, -6.967e-08, -1.0, -3.87e-07, 0.0, -1.0, -3.87e-07, 0.0, -1.0, -3.87e-07, 0.0, -1.0, -3.87e-07, 0.0, 1.449e-07, -0.4533, -0.8914, 1.449e-07, -0.4533, -0.8914, 1.449e-07, -0.4533, -0.8914, 1.449e-07, -0.4533, -0.8914, 1.449e-07, -0.4533, -0.8914, 1.449e-07, -0.4533, -0.8914, -1.166e-06, 1.0, -6.906e-07, -1.166e-06, 1.0, -6.906e-07, -1.166e-06, 1.0, -6.906e-07, -1.166e-06, 1.0, -6.906e-07, 0.0, 0.0, 1.0, 0.0, 0.0, 1.0, 0.0, 0.0, 1.0, 0.0, 0.0, 1.0, -1.0, -5.238e-07, 0.0, -1.0, -5.238e-07, 0.0, -1.0, -5.238e-07, 0.0, -1.0, -5.238e-07, 0.0, 1.0, 5.238e-07, 2.934e-07, 1.0, 5.238e-07, 2.934e-07, 1.0, 5.238e-07, 2.934e-07, 1.0, 5.238e-07, 2.934e-07, 1.0, 5.238e-07, 2.934e-07, 1.0, 5.238e-07, 2.934e-07, 1.0, 5.238e-07, 2.934e-07, 1.624e-07, -0.3877, -0.9218, 1.624e-07, -0.3877, -0.9218, 1.624e-07, -0.3877, -0.9218, 1.624e-07, -0.3877, -0.9218, 1.624e-07, -0.3877, -0.9218, 1.624e-07, -0.3877, -0.9218, 0.7097, 3.662e-07, -0.7045, 0.7097, 3.662e-07, -0.7045, 0.7097, 3.662e-07, -0.7045, 0.7097, 3.662e-07, -0.7045, 0.7097, 3.662e-07, -0.7045, 0.7097, 3.662e-07, -0.7045, 0.7097, 3.662e-07, -0.7045, -1.183e-06, 1.0, 0.0, -1.183e-06, 1.0, 0.0, -1.183e-06, 1.0, 0.0, 1.183e-06, -1.0, 3.638e-07, 1.183e-06, -1.0, 3.638e-07, 1.183e-06, -1.0, 3.638e-07, 1.183e-06, -1.0, -6.843e-08, 1.183e-06, -1.0, -6.843e-08, 1.183e-06, -1.0, -6.843e-08, 1.183e-06, -1.0, -6.843e-08, -7.788e-07, -2.479e-13, 1.0, -7.788e-07, -2.479e-13, 1.0, -7.788e-07, -2.479e-13, 1.0, -7.788e-07, -2.479e-13, 1.0, -1.183e-06, 1.0, 6.372e-08, -1.183e-06, 1.0, 6.372e-08, -1.183e-06, 1.0, 6.372e-08, -1.183e-06, 1.0, 6.372e-08, 1.0, 5.169e-07, 2.939e-07, 1.0, 5.169e-07, 2.939e-07, 1.0, 5.169e-07, 2.939e-07, 1.0, 5.169e-07, 2.939e-07, -1.0, -3.876e-07, -2.939e-07, -1.0, -3.876e-07, -2.939e-07, -1.0, -3.876e-07, -2.939e-07, -1.0, -3.876e-07, -2.939e-07, 0.0, 0.0, 1.0, 0.0, 0.0, 1.0, 0.0, 0.0, 1.0, 0.0, 0.0, 1.0, 0.0, -1.0, 0.0, 0.0, -1.0, 0.0, 0.0, -1.0, 0.0, 0.0, -1.0, 0.0, 1.0, 5.589e-07, -1.184e-13, 1.0, 5.589e-07, -1.184e-13, 1.0, 5.589e-07, -1.184e-13, 1.0, 5.589e-07, -1.184e-13, -1.0, -3.726e-07, 1.184e-13, -1.0, -3.726e-07, 1.184e-13, -1.0, -3.726e-07, 1.184e-13, -1.0, -3.726e-07, 1.184e-13, 1.0, -0.001754, 3.113e-07, 1.0, -0.001754, 3.113e-07, 1.0, -0.001754, 3.113e-07, 1.0, -0.001754, 3.113e-07, 1.0, -0.001754, 3.113e-07, 1.0, -0.001754, 3.113e-07, 1.0, -0.001754, 3.113e-07, -1.0, -7.469e-07, 2.419e-08, -1.0, -7.469e-07, 2.419e-08, -1.0, -7.469e-07, 2.419e-08, -1.0, -7.469e-07, 2.419e-08, 1.0, -1.16e-06, 2.201e-07, 1.0, -1.16e-06, 2.201e-07, 1.0, -1.16e-06, 2.201e-07, 1.0, -1.16e-06, 2.201e-07, 1.0, 4.864e-07, 1.962e-07, 1.0, 4.864e-07, 1.962e-07, 1.0, 4.864e-07, 1.962e-07, 1.0, 4.864e-07, 1.962e-07, -1.0, 0.0008207, -0.0003333, -1.0, 0.0008207, -0.0003333, -1.0, 0.0008207, -0.0003333, -1.0, 0.0008207, -0.0003333, 1.337e-08, 0.0, 1.0, 1.337e-08, 0.0, 1.0, 1.337e-08, 0.0, 1.0, 1.337e-08, 0.0, 1.0, -8.553e-08, -0.002118, 1.0, -8.553e-08, -0.002118, 1.0, -8.553e-08, -0.002118, 1.0, -8.553e-08, -0.002118, 1.0, 1.0, 0.0008719, -0.001219, 1.0, 0.0008719, -0.001219, 1.0, 0.0008719, -0.001219, 1.0, 0.0008719, -0.001219, 1.0, 0.0008719, -0.001219, 1.0, 0.0008719, -0.001219, 1.0, 0.0008719, -0.001219, 0.01104, -0.9999, -0.01112, 0.01104, -0.9999, -0.01112, 0.01104, -0.9999, -0.01112, 0.005539, -1.0, 0.005578, 0.005539, -1.0, 0.005578, 0.005539, -1.0, 0.005578, 0.005539, -1.0, 0.005578, 0.0, 0.002162, 1.0, 0.0, 0.002162, 1.0, 0.0, 0.002162, 1.0, 0.0, 0.002162, 1.0, 1.0, 0.0009, 0.001223, 1.0, 0.0009, 0.001223, 1.0, 0.0009, 0.001223, 1.0, 0.0009, 0.001223, -1.163e-06, -0.9999, 0.01116, -1.163e-06, -0.9999, 0.01116, -1.163e-06, -0.9999, 0.01116, -1.163e-06, -0.9999, 0.01116, -1.0, -0.0009001, -0.001223, -1.0, -0.0009001, -0.001223, -1.0, -0.0009001, -0.001223, -1.0, -0.0009001, -0.001223, -1.0, -0.00179, 0.0, -1.0, -0.00179, 0.0, -1.0, -0.00179, 0.0, -1.0, -0.00179, 0.0, -1.0, -0.0008957, -0.0003562, -1.0, -0.0008957, -0.0003562, -1.0, -0.0008957, -0.0003562, -1.0, -0.0008957, -0.0003562, -1.0, -0.0008999, -0.001223, -1.0, -0.0008999, -0.001223, -1.0, -0.0008999, -0.001223, -1.0, -0.0008999, -0.001223, 1.984e-07, 0.6573, -0.7536, 1.984e-07, 0.6573, -0.7536, 1.984e-07, 0.6573, -0.7536, 1.984e-07, 0.6573, -0.7536, 1.984e-07, 0.6573, -0.7536, 1.984e-07, 0.6573, -0.7536, 1.0, -7.323e-07, 3.286e-07, 1.0, -7.323e-07, 3.286e-07, 1.0, -7.323e-07, 3.286e-07, 1.0, -7.323e-07, 3.286e-07, 1.0, -7.323e-07, 3.286e-07, 1.0, -7.323e-07, 3.286e-07, 1.0, 3.236e-07, 1.51e-07, 1.0, 3.236e-07, 1.51e-07, 1.0, 3.236e-07, 1.51e-07, 1.0, 3.236e-07, 1.51e-07, 1.0, 3.236e-07, 1.51e-07, 1.0, 3.236e-07, 1.51e-07, 1.0, 3.236e-07, 1.51e-07, 1.0, 3.236e-07, 1.51e-07, 1.0, 3.236e-07, 1.51e-07, 1.0, 6.407e-07, 3.286e-07, 1.0, 6.407e-07, 3.286e-07, 1.0, 6.407e-07, 3.286e-07, 1.0, 6.407e-07, 3.286e-07, 1.0, 6.407e-07, 3.286e-07, 1.0, 6.407e-07, 3.286e-07, 1.0, -4.9e-07, 1.742e-07, 1.0, -4.9e-07, 1.742e-07, 1.0, -4.9e-07, 1.742e-07, 1.0, -4.9e-07, 1.742e-07, 1.0, -4.9e-07, 1.742e-07, 1.0, -4.9e-07, 1.742e-07, 1.0, -4.9e-07, 1.742e-07, 1.0, -4.9e-07, 1.742e-07, 1.0, -4.9e-07, 1.742e-07, 1.0, 6.125e-07, 1.742e-07, 1.0, 6.125e-07, 1.742e-07, 1.0, 6.125e-07, 1.742e-07, 1.0, 6.125e-07, 1.742e-07, 1.0, 6.125e-07, 1.742e-07, 1.0, 6.125e-07, 1.742e-07, 1.0, 6.125e-07, 1.742e-07, 1.0, 6.125e-07, 1.742e-07, 1.0, 6.125e-07, 1.742e-07, 1.0, -0.001335, 0.0003334, 1.0, -0.001335, 0.0003334, 1.0, -0.001335, 0.0003334, 1.0, -0.001335, 0.0003334, 1.0, -0.001335, 0.0003334, 1.0, -0.001335, 0.0003334, 1.0, -0.001335, 0.0003334, 1.0, -0.001335, 0.0003334, 1.0, -0.001335, 0.0003334, 1.0, -0.0003373, 0.0003563, 1.0, -0.0003373, 0.0003563, 1.0, -0.0003373, 0.0003563, 1.0, -0.0003373, 0.0003563, 1.0, -0.0003373, 0.0003563, 1.0, -0.0003373, 0.0003563, 1.0, -0.0003373, 0.0003563, 1.0, -0.0003373, 0.0003563, 1.0, -0.0003373, 0.0003563, 1.0, 0.00174, 2.453e-07, 1.0, 0.00174, 2.453e-07, 1.0, 0.00174, 2.453e-07, 1.0, 0.00174, 2.453e-07, 1.0, 0.00174, 2.453e-07, 1.0, 0.00174, 2.453e-07, 1.0, 0.00174, 2.453e-07, 1.0, 0.00174, 2.453e-07, 1.0, 0.00174, 2.453e-07, 2.919e-07, 0.9997, -0.02527, 2.919e-07, 0.9997, -0.02527, 2.919e-07, 0.9997, -0.02527, 2.919e-07, 0.9997, -0.02527, 2.919e-07, 0.9997, -0.02527, 2.919e-07, 0.9997, -0.02527])] * 3)])

# ---- objects
ob_cube_001 = bpy.data.objects.new('Cube.001', me_cube_001)
ob_cube_002 = bpy.data.objects.new('Cube.002', me_cube_008)
ob_cube_003 = bpy.data.objects.new('Cube.003', me_cube_009)

# ---- transforms, parenting, visibility, modifiers, constraints
ob_cube_001.location = (0.0, 0.06406, 28.11)
ob_cube_001.rotation_euler = (-1.629e-07, 0.0, 0.0)
ob_cube_001.scale = (0.9931, 0.736, 1.0)
ob_cube_001.color = (0.8, 0.8, 0.8, 1.0)
ob_cube_001.lineart.crease_threshold = 0.0
ob_cube_002.location = (2.607, 8.289, 28.31)
ob_cube_002.rotation_euler = (-1.629e-07, 0.0, 0.0)
ob_cube_002.scale = (0.9931, 0.736, 1.0)
ob_cube_002.color = (0.8, 0.8, 0.8, 1.0)
ob_cube_002.lineart.crease_threshold = 0.0
ob_cube_003.location = (-0.1704, -2.816, -0.005815)
ob_cube_003.rotation_euler = (-1.629e-07, 0.0, 0.0)
ob_cube_003.scale = (0.9931, 0.736, 1.0)
ob_cube_003.color = (0.8, 0.8, 0.8, 1.0)
ob_cube_003.lineart.crease_threshold = 0.0

# ---- collection membership
col_collection_1.objects.link(ob_cube_001)
col_collection_1.objects.link(ob_cube_002)
col_collection_3.objects.link(ob_cube_003)

# ---- scene / render settings (as saved in the file)
scene.frame_start = 1; scene.frame_end = 250; scene.frame_set(1)
scene.render.engine = 'BLENDER_EEVEE_NEXT'
scene.render.resolution_percentage = 50
scene.render.dither_intensity = 0.0
scene.cycles.use_denoising = False
scene.cycles.samples = 128
scene.cycles.sampling_pattern = 'TABULATED_SOBOL'
scene.cycles.use_adaptive_sampling = False
scene.cycles.use_light_tree = False
scene.cycles.blur_glossy = 0.0
scene.cycles.sample_clamp_indirect = 0.0
scene.view_settings.view_transform = 'Standard'
bpy.context.view_layer.update()

# ---- added for rendering (the .blend has no active camera and no usable light): camera, sun
cam_auto = bpy.data.cameras.new('AutoCamera')
cam_auto.lens = 50.0
cam_auto.sensor_width = 36.0
cam_auto.clip_end = 1207.86
ob_auto_camera = bpy.data.objects.new('AutoCamera', cam_auto)
scene.collection.objects.link(ob_auto_camera)
ob_auto_camera.location = (70.2854, -85.4186, 49.251)
ob_auto_camera.rotation_euler = (1.09748, -7.21219e-08, 0.694738)
scene.camera = ob_auto_camera
light_auto_sun = bpy.data.lights.new('AutoSun', 'SUN')
light_auto_sun.energy = 3.0
light_auto_sun.angle = 0.0523599
ob_auto_sun = bpy.data.objects.new('AutoSun', light_auto_sun)
scene.collection.objects.link(ob_auto_sun)
ob_auto_sun.rotation_euler = (0.872665, 0.174533, 0.523599)
bpy.context.view_layer.update()
